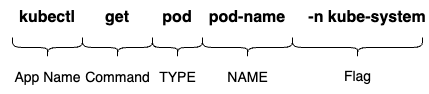

The diagram above was exported from draw.io. Its source (the exported page's mxGraphModel, read from the mxfile embedded in the PNG):
<mxGraphModel dx="1647" dy="800" grid="1" gridSize="10" guides="1" tooltips="1" connect="1" arrows="1" fold="1" page="1" pageScale="1" pageWidth="827" pageHeight="1169" math="0" shadow="0">
  <root>
    <mxCell id="0" />
    <mxCell id="1" parent="0" />
    <mxCell id="Cj0u_yd4s14N4JdobpMv-1" value="kubectl" style="text;html=1;strokeColor=none;fillColor=none;align=center;verticalAlign=middle;whiteSpace=wrap;rounded=0;fontSize=16;fontStyle=1" vertex="1" parent="1">
      <mxGeometry x="110" y="200" width="60" height="30" as="geometry" />
    </mxCell>
    <mxCell id="Cj0u_yd4s14N4JdobpMv-2" value="get" style="text;html=1;strokeColor=none;fillColor=none;align=center;verticalAlign=middle;whiteSpace=wrap;rounded=0;fontSize=16;fontStyle=1" vertex="1" parent="1">
      <mxGeometry x="180" y="200" width="60" height="30" as="geometry" />
    </mxCell>
    <mxCell id="Cj0u_yd4s14N4JdobpMv-3" value="pod" style="text;html=1;strokeColor=none;fillColor=none;align=center;verticalAlign=middle;whiteSpace=wrap;rounded=0;fontSize=16;fontStyle=1" vertex="1" parent="1">
      <mxGeometry x="240" y="200" width="60" height="30" as="geometry" />
    </mxCell>
    <mxCell id="Cj0u_yd4s14N4JdobpMv-4" value="pod-name" style="text;html=1;strokeColor=none;fillColor=none;align=center;verticalAlign=middle;whiteSpace=wrap;rounded=0;fontSize=16;fontStyle=1" vertex="1" parent="1">
      <mxGeometry x="300" y="200" width="80" height="30" as="geometry" />
    </mxCell>
    <mxCell id="Cj0u_yd4s14N4JdobpMv-5" value="-n kube-system" style="text;html=1;strokeColor=none;fillColor=none;align=center;verticalAlign=middle;whiteSpace=wrap;rounded=0;fontSize=16;fontStyle=1" vertex="1" parent="1">
      <mxGeometry x="400" y="200" width="120" height="30" as="geometry" />
    </mxCell>
    <mxCell id="Cj0u_yd4s14N4JdobpMv-6" value="" style="shape=curlyBracket;whiteSpace=wrap;html=1;rounded=1;flipH=1;labelPosition=right;verticalLabelPosition=middle;align=left;verticalAlign=middle;rotation=90;" vertex="1" parent="1">
      <mxGeometry x="130" y="210" width="20" height="70" as="geometry" />
    </mxCell>
    <mxCell id="Cj0u_yd4s14N4JdobpMv-7" value="Command" style="text;html=1;align=center;verticalAlign=middle;resizable=0;points=[];autosize=1;strokeColor=none;fillColor=none;fontSize=14;" vertex="1" parent="1">
      <mxGeometry x="165" y="260" width="90" height="30" as="geometry" />
    </mxCell>
    <mxCell id="Cj0u_yd4s14N4JdobpMv-8" value="" style="shape=curlyBracket;whiteSpace=wrap;html=1;rounded=1;flipH=1;labelPosition=right;verticalLabelPosition=middle;align=left;verticalAlign=middle;rotation=90;" vertex="1" parent="1">
      <mxGeometry x="200" y="210" width="20" height="70" as="geometry" />
    </mxCell>
    <mxCell id="Cj0u_yd4s14N4JdobpMv-9" value="App Name" style="text;html=1;align=center;verticalAlign=middle;resizable=0;points=[];autosize=1;strokeColor=none;fillColor=none;fontSize=14;" vertex="1" parent="1">
      <mxGeometry x="95" y="260" width="90" height="30" as="geometry" />
    </mxCell>
    <mxCell id="Cj0u_yd4s14N4JdobpMv-10" value="" style="shape=curlyBracket;whiteSpace=wrap;html=1;rounded=1;flipH=1;labelPosition=right;verticalLabelPosition=middle;align=left;verticalAlign=middle;rotation=90;" vertex="1" parent="1">
      <mxGeometry x="260" y="220" width="20" height="50" as="geometry" />
    </mxCell>
    <mxCell id="Cj0u_yd4s14N4JdobpMv-11" value="TYPE" style="text;html=1;align=center;verticalAlign=middle;resizable=0;points=[];autosize=1;strokeColor=none;fillColor=none;fontSize=14;" vertex="1" parent="1">
      <mxGeometry x="240" y="260" width="60" height="30" as="geometry" />
    </mxCell>
    <mxCell id="Cj0u_yd4s14N4JdobpMv-12" value="" style="shape=curlyBracket;whiteSpace=wrap;html=1;rounded=1;flipH=1;labelPosition=right;verticalLabelPosition=middle;align=left;verticalAlign=middle;rotation=90;" vertex="1" parent="1">
      <mxGeometry x="330" y="200" width="20" height="90" as="geometry" />
    </mxCell>
    <mxCell id="Cj0u_yd4s14N4JdobpMv-13" value="NAME" style="text;html=1;align=center;verticalAlign=middle;resizable=0;points=[];autosize=1;strokeColor=none;fillColor=none;fontSize=14;" vertex="1" parent="1">
      <mxGeometry x="310" y="260" width="60" height="30" as="geometry" />
    </mxCell>
    <mxCell id="Cj0u_yd4s14N4JdobpMv-14" value="" style="shape=curlyBracket;whiteSpace=wrap;html=1;rounded=1;flipH=1;labelPosition=right;verticalLabelPosition=middle;align=left;verticalAlign=middle;rotation=90;" vertex="1" parent="1">
      <mxGeometry x="440" y="180" width="20" height="130" as="geometry" />
    </mxCell>
    <mxCell id="Cj0u_yd4s14N4JdobpMv-15" value="Flag" style="text;html=1;align=center;verticalAlign=middle;resizable=0;points=[];autosize=1;strokeColor=none;fillColor=none;fontSize=14;" vertex="1" parent="1">
      <mxGeometry x="425" y="259" width="50" height="30" as="geometry" />
    </mxCell>
  </root>
</mxGraphModel>